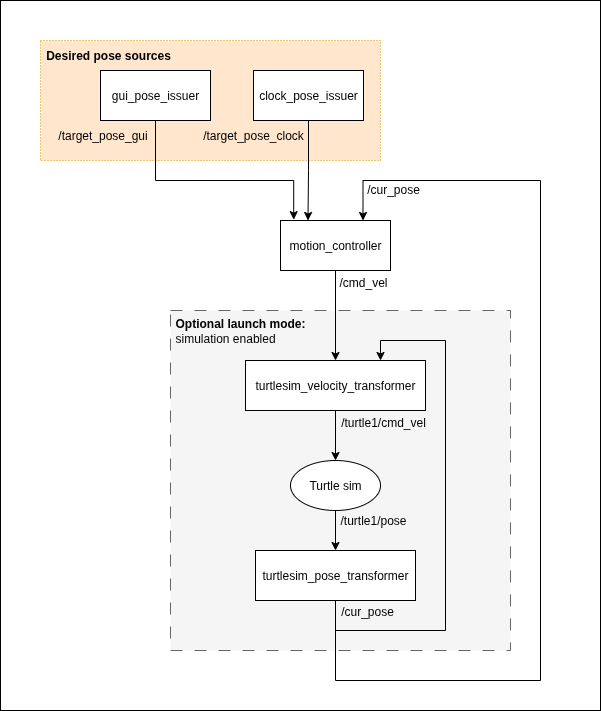

The diagram above was exported from draw.io. Its source (the exported page's mxGraphModel, read from the mxfile embedded in the PNG):
<mxGraphModel dx="1435" dy="719" grid="1" gridSize="10" guides="1" tooltips="1" connect="1" arrows="1" fold="1" page="1" pageScale="1" pageWidth="850" pageHeight="1100" math="0" shadow="0">
  <root>
    <mxCell id="0" />
    <mxCell id="1" parent="0" />
    <mxCell id="R__OtMXFOcVmuzIkH4cY-37" value="" style="rounded=0;whiteSpace=wrap;html=1;" vertex="1" parent="1">
      <mxGeometry x="-20" y="60" width="600" height="710" as="geometry" />
    </mxCell>
    <mxCell id="R__OtMXFOcVmuzIkH4cY-22" value="" style="rounded=0;whiteSpace=wrap;html=1;fillColor=#ffe6cc;strokeColor=#d79b00;dashed=1;dashPattern=1 2;" vertex="1" parent="1">
      <mxGeometry x="20" y="100" width="340" height="120" as="geometry" />
    </mxCell>
    <mxCell id="R__OtMXFOcVmuzIkH4cY-11" value="" style="rounded=0;whiteSpace=wrap;html=1;dashed=1;dashPattern=12 12;fillColor=#f5f5f5;strokeColor=#666666;fontColor=#333333;" vertex="1" parent="1">
      <mxGeometry x="150" y="370" width="340" height="340" as="geometry" />
    </mxCell>
    <mxCell id="R__OtMXFOcVmuzIkH4cY-10" style="edgeStyle=orthogonalEdgeStyle;rounded=0;orthogonalLoop=1;jettySize=auto;html=1;entryX=0.12;entryY=-0.017;entryDx=0;entryDy=0;entryPerimeter=0;" edge="1" parent="1" source="R__OtMXFOcVmuzIkH4cY-1" target="R__OtMXFOcVmuzIkH4cY-4">
      <mxGeometry relative="1" as="geometry">
        <mxPoint x="270" y="260" as="targetPoint" />
        <Array as="points">
          <mxPoint x="135" y="240" />
          <mxPoint x="273" y="240" />
        </Array>
      </mxGeometry>
    </mxCell>
    <mxCell id="R__OtMXFOcVmuzIkH4cY-1" value="gui_pose_issuer" style="rounded=0;whiteSpace=wrap;html=1;" vertex="1" parent="1">
      <mxGeometry x="80" y="130" width="110" height="50" as="geometry" />
    </mxCell>
    <mxCell id="R__OtMXFOcVmuzIkH4cY-9" style="edgeStyle=orthogonalEdgeStyle;rounded=0;orthogonalLoop=1;jettySize=auto;html=1;entryX=0.25;entryY=0;entryDx=0;entryDy=0;" edge="1" parent="1" source="R__OtMXFOcVmuzIkH4cY-2" target="R__OtMXFOcVmuzIkH4cY-4">
      <mxGeometry relative="1" as="geometry" />
    </mxCell>
    <mxCell id="R__OtMXFOcVmuzIkH4cY-2" value="clock_pose_issuer" style="rounded=0;whiteSpace=wrap;html=1;" vertex="1" parent="1">
      <mxGeometry x="233" y="130" width="110" height="50" as="geometry" />
    </mxCell>
    <mxCell id="R__OtMXFOcVmuzIkH4cY-36" style="edgeStyle=orthogonalEdgeStyle;rounded=0;orthogonalLoop=1;jettySize=auto;html=1;entryX=0.5;entryY=0;entryDx=0;entryDy=0;" edge="1" parent="1" source="R__OtMXFOcVmuzIkH4cY-4" target="R__OtMXFOcVmuzIkH4cY-7">
      <mxGeometry relative="1" as="geometry" />
    </mxCell>
    <mxCell id="R__OtMXFOcVmuzIkH4cY-4" value="motion_controller" style="rounded=0;whiteSpace=wrap;html=1;" vertex="1" parent="1">
      <mxGeometry x="260" y="280" width="110" height="50" as="geometry" />
    </mxCell>
    <mxCell id="R__OtMXFOcVmuzIkH4cY-30" style="edgeStyle=orthogonalEdgeStyle;rounded=0;orthogonalLoop=1;jettySize=auto;html=1;entryX=0.75;entryY=0;entryDx=0;entryDy=0;" edge="1" parent="1" source="R__OtMXFOcVmuzIkH4cY-6" target="R__OtMXFOcVmuzIkH4cY-4">
      <mxGeometry relative="1" as="geometry">
        <Array as="points">
          <mxPoint x="315" y="740" />
          <mxPoint x="520" y="740" />
          <mxPoint x="520" y="240" />
          <mxPoint x="343" y="240" />
        </Array>
      </mxGeometry>
    </mxCell>
    <mxCell id="R__OtMXFOcVmuzIkH4cY-35" style="edgeStyle=orthogonalEdgeStyle;rounded=0;orthogonalLoop=1;jettySize=auto;html=1;entryX=0.75;entryY=0;entryDx=0;entryDy=0;" edge="1" parent="1" source="R__OtMXFOcVmuzIkH4cY-6" target="R__OtMXFOcVmuzIkH4cY-7">
      <mxGeometry relative="1" as="geometry">
        <Array as="points">
          <mxPoint x="315" y="690" />
          <mxPoint x="425" y="690" />
          <mxPoint x="425" y="400" />
          <mxPoint x="360" y="400" />
        </Array>
      </mxGeometry>
    </mxCell>
    <mxCell id="R__OtMXFOcVmuzIkH4cY-6" value="turtlesim_pose_transformer" style="rounded=0;whiteSpace=wrap;html=1;" vertex="1" parent="1">
      <mxGeometry x="235" y="610" width="160" height="50" as="geometry" />
    </mxCell>
    <mxCell id="R__OtMXFOcVmuzIkH4cY-34" style="edgeStyle=orthogonalEdgeStyle;rounded=0;orthogonalLoop=1;jettySize=auto;html=1;entryX=0.5;entryY=0;entryDx=0;entryDy=0;" edge="1" parent="1" source="R__OtMXFOcVmuzIkH4cY-7" target="R__OtMXFOcVmuzIkH4cY-14">
      <mxGeometry relative="1" as="geometry" />
    </mxCell>
    <mxCell id="R__OtMXFOcVmuzIkH4cY-7" value="turtlesim_velocity_transformer" style="rounded=0;whiteSpace=wrap;html=1;" vertex="1" parent="1">
      <mxGeometry x="225" y="420" width="180" height="50" as="geometry" />
    </mxCell>
    <mxCell id="R__OtMXFOcVmuzIkH4cY-33" style="edgeStyle=orthogonalEdgeStyle;rounded=0;orthogonalLoop=1;jettySize=auto;html=1;entryX=0.5;entryY=0;entryDx=0;entryDy=0;" edge="1" parent="1" source="R__OtMXFOcVmuzIkH4cY-14" target="R__OtMXFOcVmuzIkH4cY-6">
      <mxGeometry relative="1" as="geometry" />
    </mxCell>
    <mxCell id="R__OtMXFOcVmuzIkH4cY-14" value="Turtle sim" style="ellipse;whiteSpace=wrap;html=1;" vertex="1" parent="1">
      <mxGeometry x="270" y="520" width="90" height="50" as="geometry" />
    </mxCell>
    <mxCell id="R__OtMXFOcVmuzIkH4cY-17" value="&lt;b&gt;Optional launch mode:&lt;/b&gt;&lt;div&gt;simulation enabled&lt;/div&gt;" style="text;html=1;align=left;verticalAlign=middle;whiteSpace=wrap;rounded=0;" vertex="1" parent="1">
      <mxGeometry x="153" y="370" width="135" height="40" as="geometry" />
    </mxCell>
    <mxCell id="R__OtMXFOcVmuzIkH4cY-19" value="/cmd_vel" style="text;html=1;align=center;verticalAlign=middle;whiteSpace=wrap;rounded=0;" vertex="1" parent="1">
      <mxGeometry x="313" y="327" width="60" height="30" as="geometry" />
    </mxCell>
    <mxCell id="R__OtMXFOcVmuzIkH4cY-20" value="/target_pose_gui" style="text;html=1;align=center;verticalAlign=middle;whiteSpace=wrap;rounded=0;" vertex="1" parent="1">
      <mxGeometry x="30" y="180" width="105" height="30" as="geometry" />
    </mxCell>
    <mxCell id="R__OtMXFOcVmuzIkH4cY-21" value="/target_pose_clock" style="text;html=1;align=center;verticalAlign=middle;whiteSpace=wrap;rounded=0;" vertex="1" parent="1">
      <mxGeometry x="178" y="180" width="110" height="30" as="geometry" />
    </mxCell>
    <mxCell id="R__OtMXFOcVmuzIkH4cY-23" value="&lt;b&gt;Desired pose sources&lt;/b&gt;" style="text;html=1;align=center;verticalAlign=middle;whiteSpace=wrap;rounded=0;" vertex="1" parent="1">
      <mxGeometry x="23" y="100" width="130" height="30" as="geometry" />
    </mxCell>
    <mxCell id="R__OtMXFOcVmuzIkH4cY-25" value="/turtle1/pose" style="text;html=1;align=center;verticalAlign=middle;whiteSpace=wrap;rounded=0;" vertex="1" parent="1">
      <mxGeometry x="308" y="565" width="90" height="30" as="geometry" />
    </mxCell>
    <mxCell id="R__OtMXFOcVmuzIkH4cY-27" value="&lt;span style=&quot;white-space: normal;&quot;&gt;/cur_pose&lt;/span&gt;" style="text;html=1;align=center;verticalAlign=middle;whiteSpace=wrap;rounded=0;" vertex="1" parent="1">
      <mxGeometry x="317" y="656" width="60" height="30" as="geometry" />
    </mxCell>
    <mxCell id="R__OtMXFOcVmuzIkH4cY-28" value="/turtle1/cmd_vel" style="text;html=1;align=center;verticalAlign=middle;whiteSpace=wrap;rounded=0;" vertex="1" parent="1">
      <mxGeometry x="316" y="467" width="94" height="30" as="geometry" />
    </mxCell>
    <mxCell id="R__OtMXFOcVmuzIkH4cY-32" value="&lt;span style=&quot;white-space: normal;&quot;&gt;/cur_pose&lt;/span&gt;" style="text;html=1;align=center;verticalAlign=middle;whiteSpace=wrap;rounded=0;" vertex="1" parent="1">
      <mxGeometry x="343" y="234" width="60" height="30" as="geometry" />
    </mxCell>
  </root>
</mxGraphModel>